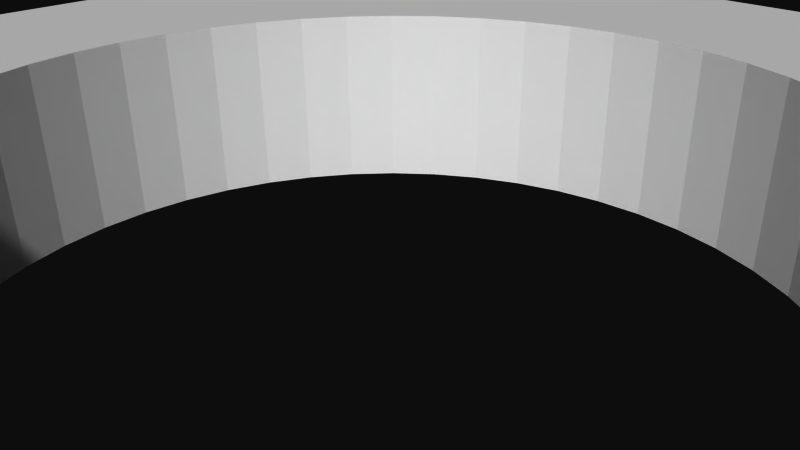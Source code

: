 # Source: 12128.blend  (saved by Blender 2.72.0; exported with 4.5.12 LTS)
import bpy
from mathutils import Matrix  # noqa: F401  (used for matrix-valued properties, if any)

bpy.ops.wm.read_factory_settings(use_empty=True)
scene = bpy.context.scene
scene.name = 'Scene'

# ---- collections
col_collection_1 = bpy.data.collections.new('Collection 1'); scene.collection.children.link(col_collection_1)

# ---- materials (node trees are filled in below, after node groups)
mat_material = bpy.data.materials.new('Material')
mat_material.alpha_threshold = 0.0
mat_material.use_transparent_shadow = False
mat_material.diffuse_color = (1.0, 1.0, 1.0, 1.0)
mat_material.specular_color = (0.902, 0.902, 0.902)
mat_material.roughness = 0.5

# ---- material node trees

# ---- world
world_world = bpy.data.worlds.new('World'); scene.world = world_world
world_world.color = (0.05088, 0.05088, 0.05088)
world_world.use_sun_shadow = False
world_world.sun_shadow_jitter_overblur = 0.0
world_world.cycles.sampling_method = 'MANUAL'
world_world.cycles.sample_map_resolution = 256

# ---- cameras
cam_camera = bpy.data.cameras.new('Camera')
cam_camera.clip_end = 100.0
cam_camera.lens = 35.0
cam_camera.sensor_width = 32.0
cam_camera.sensor_height = 18.0
cam_camera.ortho_scale = 7.314
cam_camera.dof.focus_distance = 0.0
cam_camera.dof.aperture_fstop = 128.0

# ---- meshes
me_model = bpy.data.meshes.new('Model')
me_model.from_pydata([(6.915, -1.587, 5.562), (6.915, 1.587, 5.562), (6.565, 1.587, 5.608), (6.565, -1.587, 5.608), (6.239, -1.587, 5.743), (6.239, 1.587, 5.743), (5.958, -1.587, 5.958), (5.958, 1.587, 5.958), (5.743, -1.587, 6.239), (5.743, 1.587, 6.239), (5.608, -1.587, 6.565), (5.608, 1.587, 6.565), (5.562, -1.587, 6.915), (5.562, 1.587, 6.915), (5.608, -1.587, 7.265), (5.608, 1.587, 7.265), (5.743, -1.587, 7.591), (5.743, 1.587, 7.591), (5.958, -1.587, 7.871), (6.239, -1.587, 8.086), (5.958, 1.587, 7.871), (6.565, -1.587, 8.221), (6.239, 1.587, 8.086), (6.565, 1.587, 8.221), (6.915, -1.587, 8.267), (6.915, 1.587, 8.267), (-6.915, -1.587, 5.562), (-6.915, 1.587, 5.562), (-7.265, 1.587, 5.608), (-7.265, -1.587, 5.608), (-7.591, -1.587, 5.743), (-7.591, 1.587, 5.743), (-7.871, -1.587, 5.958), (-7.871, 1.587, 5.958), (-8.086, -1.587, 6.239), (-8.086, 1.587, 6.239), (-8.221, -1.587, 6.565), (-8.221, 1.587, 6.565), (-8.267, -1.587, 6.915), (-8.267, 1.587, 6.915), (-8.221, -1.587, 7.265), (-8.221, 1.587, 7.265), (-8.086, -1.587, 7.591), (-8.086, 1.587, 7.591), (-7.871, -1.587, 7.871), (-7.591, -1.587, 8.086), (-7.871, 1.587, 7.871), (-7.265, -1.587, 8.221), (-7.591, 1.587, 8.086), (-7.265, 1.587, 8.221), (-6.915, -1.587, 8.267), (-6.915, 1.587, 8.267), (-6.915, -1.587, -8.267), (-6.915, 1.587, -8.267), (-7.265, 1.587, -8.221), (-7.265, -1.587, -8.221), (-7.591, -1.587, -8.086), (-7.591, 1.587, -8.086), (-7.871, -1.587, -7.871), (-7.871, 1.587, -7.871), (-8.086, -1.587, -7.591), (-8.086, 1.587, -7.591), (-8.221, -1.587, -7.265), (-8.221, 1.587, -7.265), (-8.267, -1.587, -6.915), (-8.267, 1.587, -6.915), (-8.221, -1.587, -6.565), (-8.221, 1.587, -6.565), (-8.086, -1.587, -6.239), (-8.086, 1.587, -6.239), (-7.871, -1.587, -5.958), (-7.591, -1.587, -5.743), (-7.871, 1.587, -5.958), (-7.265, -1.587, -5.608), (-7.591, 1.587, -5.743), (-7.265, 1.587, -5.608), (-6.915, -1.587, -5.562), (-6.915, 1.587, -5.562), (6.915, -1.587, -8.267), (6.915, 1.587, -8.267), (6.565, 1.587, -8.221), (6.565, -1.587, -8.221), (6.239, -1.587, -8.086), (6.239, 1.587, -8.086), (5.958, -1.587, -7.871), (5.958, 1.587, -7.871), (5.743, -1.587, -7.591), (5.743, 1.587, -7.591), (5.608, -1.587, -7.265), (5.608, 1.587, -7.265), (5.562, -1.587, -6.915), (5.562, 1.587, -6.915), (5.608, -1.587, -6.565), (5.608, 1.587, -6.565), (5.743, -1.587, -6.239), (5.743, 1.587, -6.239), (5.958, -1.587, -5.958), (6.239, -1.587, -5.743), (5.958, 1.587, -5.958), (6.565, -1.587, -5.608), (6.239, 1.587, -5.743), (6.565, 1.587, -5.608), (6.915, -1.587, -5.562), (6.915, 1.587, -5.562), (-4.499, -1.587, 4.499), (-5.048, 1.587, 3.873), (-4.499, 1.587, 4.499), (-3.873, 1.587, 5.048), (-3.873, -1.587, 5.048), (-3.181, -1.587, 5.51), (7.792e-16, -1.587, -6.363), (7.792e-16, 1.587, -6.363), (-0.8305, 1.587, -6.308), (-3.181, 1.587, 5.51), (-0.8305, -1.587, -6.308), (-2.435, 1.587, 5.878), (-1.647, -1.587, -6.146), (-1.647, 1.587, -6.146), (-2.435, -1.587, 5.878), (-1.647, 1.587, 6.146), (-1.647, -1.587, 6.146), (-2.435, -1.587, -5.878), (-2.435, 1.587, -5.878), (-3.181, -1.587, -5.51), (-0.8305, 1.587, 6.308), (-0.8305, -1.587, 6.308), (0.0, -1.587, 6.363), (0.0, 1.587, 6.363), (-3.181, 1.587, -5.51), (-3.873, -1.587, -5.048), (-3.873, 1.587, -5.048), (-4.499, -1.587, -4.499), (-4.499, 1.587, -4.499), (-5.048, -1.587, -3.873), (-5.048, 1.587, -3.873), (-5.51, -1.587, -3.181), (-5.51, 1.587, -3.181), (-5.878, -1.587, -2.435), (-5.878, 1.587, -2.435), (-6.146, -1.587, -1.647), (-6.146, 1.587, -1.647), (-6.308, -1.587, -0.8305), (-6.308, 1.587, -0.8305), (-6.363, 1.587, -1.169e-15), (-6.363, -1.587, -1.169e-15), (-6.308, -1.587, 0.8305), (-6.308, 1.587, 0.8305), (-6.146, 1.587, 1.647), (-6.146, -1.587, 1.647), (-5.878, 1.587, 2.435), (-5.878, -1.587, 2.435), (-5.51, -1.587, 3.181), (-5.51, 1.587, 3.181), (-5.048, -1.587, 3.873), (7.871, -1.587, -5.958), (6.146, -1.587, -1.647), (7.591, -1.587, -5.743), (6.308, -1.587, -0.8305), (-6.239, -1.587, -8.086), (0.8305, -1.587, -6.308), (-9.323, -1.587, -9.958), (-9.936, -1.587, 9.487), (-9.772, -1.587, 9.772), (-9.873, -1.587, 9.641), (8.086, -1.587, -6.239), (-9.487, -1.587, 9.936), (-9.641, -1.587, 9.873), (6.363, -1.587, 1.802e-15), (-9.323, -1.587, 9.958), (-9.958, -1.587, 9.323), (-6.565, -1.587, 8.221), (9.958, -1.587, -9.323), (8.221, -1.587, -6.565), (8.267, -1.587, -6.915), (8.221, -1.587, -7.265), (8.086, -1.587, -7.591), (7.871, -1.587, -7.871), (9.323, -1.587, -9.958), (7.591, -1.587, -8.086), (-6.239, -1.587, 8.086), (7.265, -1.587, -8.221), (9.936, -1.587, -9.487), (9.487, -1.587, -9.936), (9.641, -1.587, -9.873), (9.772, -1.587, -9.772), (9.873, -1.587, -9.641), (9.958, -1.587, 9.323), (8.086, -1.587, 6.239), (-5.743, -1.587, 6.239), (-5.958, -1.587, 5.958), (-6.239, -1.587, 5.743), (-5.608, -1.587, 6.565), (-6.565, -1.587, 5.608), (-5.608, -1.587, 7.265), (-5.562, -1.587, 6.915), (-5.743, -1.587, 7.591), (-5.958, -1.587, 7.871), (0.8305, -1.587, 6.308), (1.647, -1.587, 6.146), (2.435, -1.587, 5.878), (3.181, -1.587, 5.51), (-6.565, -1.587, -5.608), (3.873, -1.587, 5.048), (9.323, -1.587, 9.958), (7.265, -1.587, 8.221), (-9.958, -1.587, -9.323), (-6.239, -1.587, -5.743), (7.591, -1.587, 8.086), (-5.958, -1.587, -5.958), (4.499, -1.587, 4.499), (7.871, -1.587, 7.871), (9.873, -1.587, 9.641), (9.772, -1.587, 9.772), (9.641, -1.587, 9.873), (9.936, -1.587, 9.487), (-9.487, -1.587, -9.936), (-9.772, -1.587, -9.772), (-9.641, -1.587, -9.873), (-5.743, -1.587, -6.239), (8.086, -1.587, 7.591), (9.487, -1.587, 9.936), (-9.936, -1.587, -9.487), (-9.873, -1.587, -9.641), (8.221, -1.587, 7.265), (-5.608, -1.587, -6.565), (5.048, -1.587, 3.873), (8.267, -1.587, 6.915), (-6.565, -1.587, -8.221), (8.221, -1.587, 6.565), (-5.562, -1.587, -6.915), (-5.608, -1.587, -7.265), (5.51, -1.587, 3.181), (7.265, -1.587, 5.608), (-5.743, -1.587, -7.591), (5.878, -1.587, 2.435), (7.591, -1.587, 5.743), (-5.958, -1.587, -7.871), (6.146, -1.587, 1.647), (7.871, -1.587, 5.958), (6.308, -1.587, 0.8305), (4.499, -1.587, -4.499), (5.048, -1.587, -3.873), (3.873, -1.587, -5.048), (5.51, -1.587, -3.181), (3.181, -1.587, -5.51), (7.265, -1.587, -5.608), (5.878, -1.587, -2.435), (2.435, -1.587, -5.878), (1.647, -1.587, -6.146), (9.958, 1.587, 9.323), (9.958, 1.587, -9.323), (9.323, 1.587, -9.958), (-9.323, 1.587, -9.958), (-9.958, 1.587, -9.323), (-9.958, 1.587, 9.323), (-9.323, 1.587, 9.958), (9.323, 1.587, 9.958), (7.871, 1.587, -5.958), (6.308, 1.587, -0.8305), (8.086, 1.587, -6.239), (-9.873, 1.587, 9.641), (-9.772, 1.587, 9.772), (-9.641, 1.587, 9.873), (-9.487, 1.587, 9.936), (-9.936, 1.587, 9.487), (7.591, 1.587, -8.086), (7.871, 1.587, -7.871), (7.265, 1.587, -8.221), (8.221, 1.587, -6.565), (8.267, 1.587, -6.915), (8.221, 1.587, -7.265), (8.086, 1.587, -7.591), (9.487, 1.587, -9.936), (9.936, 1.587, -9.487), (-6.565, 1.587, 8.221), (9.772, 1.587, -9.772), (9.873, 1.587, -9.641), (-6.239, 1.587, 8.086), (9.641, 1.587, -9.873), (8.086, 1.587, 6.239), (6.363, 1.587, 1.802e-15), (-5.958, 1.587, 5.958), (-5.743, 1.587, 6.239), (-6.239, 1.587, 5.743), (-5.608, 1.587, 6.565), (-6.565, 1.587, 5.608), (-5.562, 1.587, 6.915), (-5.608, 1.587, 7.265), (-5.743, 1.587, 7.591), (-5.958, 1.587, 7.871), (1.647, 1.587, 6.146), (0.8305, 1.587, 6.308), (2.435, 1.587, 5.878), (3.181, 1.587, 5.51), (-6.565, 1.587, -5.608), (3.873, 1.587, 5.048), (7.265, 1.587, 8.221), (-6.239, 1.587, -5.743), (7.591, 1.587, 8.086), (-5.958, 1.587, -5.958), (4.499, 1.587, 4.499), (9.487, 1.587, 9.936), (9.641, 1.587, 9.873), (9.772, 1.587, 9.772), (7.871, 1.587, 7.871), (-9.641, 1.587, -9.873), (-9.772, 1.587, -9.772), (-9.487, 1.587, -9.936), (-9.873, 1.587, -9.641), (-9.936, 1.587, -9.487), (9.873, 1.587, 9.641), (9.936, 1.587, 9.487), (-5.743, 1.587, -6.239), (8.086, 1.587, 7.591), (8.221, 1.587, 7.265), (-5.608, 1.587, -6.565), (5.048, 1.587, 3.873), (8.267, 1.587, 6.915), (-6.565, 1.587, -8.221), (8.221, 1.587, 6.565), (-6.239, 1.587, -8.086), (-5.562, 1.587, -6.915), (-5.608, 1.587, -7.265), (7.265, 1.587, 5.608), (5.51, 1.587, 3.181), (-5.743, 1.587, -7.591), (5.878, 1.587, 2.435), (7.591, 1.587, 5.743), (-5.958, 1.587, -7.871), (6.146, 1.587, 1.647), (7.871, 1.587, 5.958), (6.308, 1.587, 0.8305), (4.499, 1.587, -4.499), (5.048, 1.587, -3.873), (3.873, 1.587, -5.048), (3.181, 1.587, -5.51), (5.51, 1.587, -3.181), (2.435, 1.587, -5.878), (5.878, 1.587, -2.435), (7.265, 1.587, -5.608), (1.647, 1.587, -6.146), (6.146, 1.587, -1.647), (7.591, 1.587, -5.743), (0.8305, 1.587, -6.308)], [], [(211, 214, 311, 310), (91, 93, 92, 90), (66, 67, 69, 68), (181, 185, 276, 273), (212, 211, 310, 303), (248, 247, 337, 340), (114, 112, 117, 116), (176, 266, 265, 178), (182, 177, 251, 272), (171, 250, 249, 186), (55, 52, 53, 54), (236, 328, 320, 158), (143, 146, 145, 144), (331, 280, 167, 239), (149, 152, 151, 150), (297, 299, 208, 206), (342, 257, 154, 156), (243, 246, 338, 336), (320, 318, 227, 158), (244, 242, 334, 335), (270, 271, 175, 174), (43, 46, 44, 42), (85, 87, 86, 84), (157, 167, 280, 258), (14, 15, 17, 16), (259, 268, 172, 164), (165, 168, 255, 263), (241, 243, 336, 333), (265, 267, 180, 178), (84, 86, 88, 90, 92, 94, 96, 97, 99, 102, 245, 156, 154, 164, 172, 173, 174, 175, 176, 178, 180, 78, 81, 82, 110, 114, 116, 236, 158, 227, 52, 55, 160, 177, 182, 183, 184, 185, 181, 171, 186, 214, 211, 212, 213, 220, 203, 168, 45, 47, 50, 170, 179, 196, 195, 120, 125, 126, 19, 21, 24, 204, 207, 210, 219, 223, 226, 228, 187, 238, 235, 232, 0, 3, 4, 6, 8, 10, 12, 14, 16, 18, 198, 199, 200, 202, 209, 225, 231, 234, 237, 239, 167, 157, 155, 246, 243, 241, 240, 242, 244, 247, 248), (277, 289, 196, 179), (124, 127, 126, 125), (25, 296, 204, 24), (192, 285, 27, 26), (125, 120, 119, 124), (98, 100, 97, 96), (286, 284, 191, 194), (292, 293, 200, 199), (163, 162, 261, 260), (72, 74, 71, 70), (220, 213, 302, 301), (51, 274, 170, 50), (159, 343, 111, 110), (283, 285, 192, 190), (247, 244, 335, 337), (159, 110, 82, 84, 248), (168, 165, 166, 162, 163, 161, 169, 205, 221, 222, 216, 217, 215, 160, 55, 56, 58, 60, 62, 64, 66, 68, 70, 71, 73, 76, 201, 206, 208, 218, 224, 229, 230, 233, 236, 116, 121, 123, 129, 131, 133, 135, 137, 139, 141, 144, 145, 148, 150, 151, 153, 104, 108, 109, 118, 120, 195, 193, 194, 191, 188, 189, 190, 192, 26, 29, 30, 32, 34, 36, 38, 40, 42, 44, 45), (46, 48, 45, 44), (312, 315, 224, 218), (257, 259, 164, 154), (222, 221, 309, 308), (120, 118, 115, 119), (298, 304, 210, 207), (62, 63, 65, 64), (22, 23, 21, 19), (3, 0, 1, 2), (198, 290, 292, 199), (214, 186, 249, 311), (114, 110, 111, 112), (60, 61, 63, 62), (234, 326, 329, 237), (328, 325, 322, 321, 315, 312, 299, 297, 294, 77, 75, 74, 72, 69, 67, 65, 63, 61, 59, 57, 54, 53, 318, 320, 252, 307, 305, 306, 308, 309, 253, 254, 264, 260, 261, 262, 263, 255, 48, 46, 43, 41, 39, 37, 35, 33, 31, 28, 27, 285, 283, 281, 282, 284, 286, 287, 115, 113, 107, 106, 105, 152, 149, 147, 146, 143, 142, 140, 138, 136, 134, 132, 130, 128, 122, 117), (340, 343, 159, 248), (2, 5, 4, 3), (99, 101, 103, 102), (215, 217, 305, 307), (225, 316, 324, 231), (107, 113, 109, 108), (269, 270, 174, 173), (29, 26, 27, 28), (95, 98, 96, 94), (7, 9, 8, 6), (221, 205, 253, 309), (185, 184, 275, 276), (77, 294, 201, 76), (40, 41, 43, 42), (91, 89, 337, 335, 93), (313, 314, 223, 219), (88, 89, 91, 90), (73, 75, 77, 76), (180, 267, 79, 78), (183, 182, 272, 278), (287, 286, 194, 193), (100, 101, 99, 97), (332, 334, 242, 240), (217, 216, 306, 305), (129, 130, 132, 131), (74, 75, 73, 71), (299, 312, 218, 208), (135, 136, 138, 137), (162, 166, 262, 261), (169, 254, 253, 205), (123, 128, 130, 129), (296, 298, 207, 204), (160, 252, 251, 177), (144, 141, 142, 143), (161, 163, 260, 264), (137, 138, 140, 139), (294, 297, 206, 201), (246, 155, 341, 338), (80, 83, 82, 81), (47, 49, 51, 50), (327, 323, 232, 235), (108, 104, 106, 107), (92, 93, 95, 94), (274, 277, 179, 170), (300, 295, 293, 11, 9, 7, 5, 2, 1, 323, 327, 330, 279, 319, 317, 314, 313, 304, 298, 296, 25, 23, 22, 20, 17, 15, 292, 290, 291, 127, 124, 119, 115, 287, 288, 289, 277, 274, 51, 49, 48, 255, 256, 301, 302, 303, 310, 311, 249, 250, 273, 276, 275, 278, 272, 251, 252, 320, 328, 117, 112, 111, 343, 340, 337, 89, 87, 85, 83, 80, 79, 267, 265, 266, 271, 270, 269, 268, 259, 257, 342, 339, 103, 101, 100, 98, 95, 93, 335, 334, 332, 333, 336, 338, 341, 258, 280, 331, 329, 326, 324, 316), (116, 117, 122, 121), (118, 109, 113, 115), (231, 324, 326, 234), (202, 295, 300, 209), (48, 49, 47, 45), (203, 256, 255, 168), (33, 35, 34, 32), (150, 148, 147, 149), (189, 281, 283, 190), (19, 126, 197, 198, 18), (304, 313, 219, 210), (200, 293, 295, 202), (203, 220, 301, 256), (54, 57, 56, 55), (232, 323, 1, 0), (56, 57, 59, 58), (122, 128, 123, 121), (315, 321, 229, 224), (197, 126, 127, 291), (216, 222, 308, 306), (39, 41, 40, 38), (34, 35, 37, 36), (282, 281, 189, 188), (319, 279, 187, 228), (104, 153, 105, 106), (30, 31, 33, 32), (166, 165, 263, 262), (240, 241, 333, 332), (317, 319, 228, 226), (325, 328, 236, 233), (10, 11, 13, 12), (20, 22, 19, 18), (4, 5, 7, 6), (36, 37, 39, 38), (8, 9, 11, 10), (209, 300, 316, 225), (13, 11, 293, 292, 15), (131, 132, 134, 133), (155, 157, 258, 341), (184, 183, 278, 275), (103, 339, 245, 102), (314, 317, 226, 223), (237, 329, 331, 239), (69, 72, 70, 68), (153, 151, 152, 105), (86, 87, 89, 88), (133, 134, 136, 135), (284, 282, 188, 191), (160, 215, 307, 252), (59, 61, 60, 58), (322, 325, 233, 230), (82, 83, 85, 84), (28, 31, 30, 29), (321, 322, 230, 229), (268, 269, 173, 172), (227, 318, 53, 52), (139, 140, 142, 141), (17, 20, 18, 16), (289, 288, 195, 196), (148, 145, 146, 147), (13, 15, 14, 12), (65, 67, 66, 64), (81, 78, 79, 80), (238, 330, 327, 235), (279, 330, 238, 187), (213, 212, 303, 302), (271, 266, 176, 175), (21, 23, 25, 24), (291, 290, 198, 197), (288, 287, 193, 195), (339, 342, 156, 245), (169, 161, 264, 254), (171, 181, 273, 250)])
me_model.materials.append(mat_material)
me_model.use_remesh_preserve_volume = False
me_model.use_remesh_preserve_attributes = False
me_model.use_mirror_vertex_groups = False
me_model.update()

# ---- objects
ob_model = bpy.data.objects.new('Model', me_model)
ob_camera = bpy.data.objects.new('Camera', cam_camera)

# ---- transforms, parenting, visibility, modifiers, constraints
ob_model.location = (0.0, 0.0, 0.0)
ob_model.rotation_euler = (1.571, -0.0, 0.0)
ob_model.lineart.crease_threshold = 0.0
ob_camera.location = (7.481, -6.508, 5.344)
ob_camera.rotation_euler = (1.109, 0.01082, 0.8149)
ob_camera.lock_rotations_4d = False
ob_camera.empty_display_type = 'ARROWS'
ob_camera.color = (0.0, 0.0, 0.0, 0.0)
ob_camera.display_type = 'WIRE'
ob_camera.lineart.crease_threshold = 0.0

# ---- collection membership
col_collection_1.objects.link(ob_model)
col_collection_1.objects.link(ob_camera)

# ---- scene / render settings (as saved in the file)
scene.camera = ob_camera
scene.frame_start = 1; scene.frame_end = 250; scene.frame_set(1)
scene.render.engine = 'BLENDER_EEVEE_NEXT'
scene.render.resolution_percentage = 50
scene.render.dither_intensity = 0.0
scene.cycles.use_denoising = False
scene.cycles.samples = 10
scene.cycles.sampling_pattern = 'TABULATED_SOBOL'
scene.cycles.light_sampling_threshold = 0.0
scene.cycles.use_adaptive_sampling = False
scene.cycles.use_light_tree = False
scene.cycles.blur_glossy = 0.0
scene.cycles.pixel_filter_type = 'GAUSSIAN'
scene.cycles.sample_clamp_indirect = 0.0
scene.view_settings.view_transform = 'Raw'
bpy.context.view_layer.update()

# ---- added for rendering (the .blend has no usable light): sun
light_auto_sun = bpy.data.lights.new('AutoSun', 'SUN')
light_auto_sun.energy = 3.0
light_auto_sun.angle = 0.0523599
ob_auto_sun = bpy.data.objects.new('AutoSun', light_auto_sun)
scene.collection.objects.link(ob_auto_sun)
ob_auto_sun.rotation_euler = (0.872665, 0.174533, 0.523599)
bpy.context.view_layer.update()
